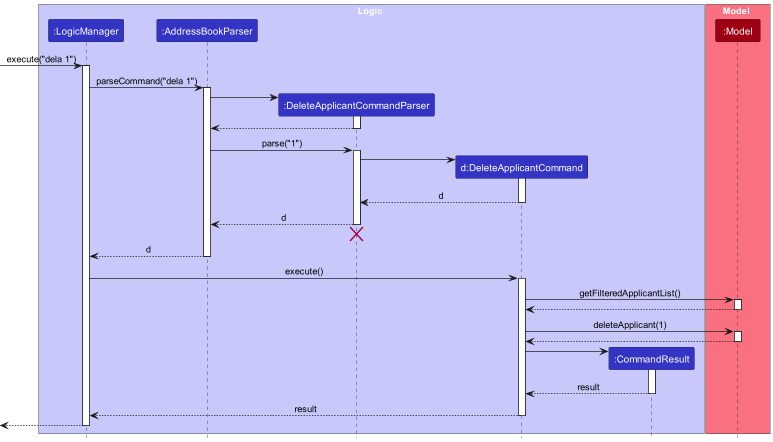

The diagram above was rendered by PlantUML. Its source (embedded in the PNG):
@startuml
!include style.puml
skinparam ArrowFontStyle plain

box Logic LOGIC_COLOR_T1
participant ":LogicManager" as LogicManager LOGIC_COLOR
participant ":AddressBookParser" as AddressBookParser LOGIC_COLOR
participant ":DeleteApplicantCommandParser" as DeleteApplicantCommandParser LOGIC_COLOR
participant "d:DeleteApplicantCommand" as DeleteApplicantCommand LOGIC_COLOR
participant ":CommandResult" as CommandResult LOGIC_COLOR
end box

box Model MODEL_COLOR_T1
participant ":Model" as Model MODEL_COLOR
end box

[-> LogicManager : execute("dela 1")
activate LogicManager

LogicManager -> AddressBookParser : parseCommand("dela 1")
activate AddressBookParser

create DeleteApplicantCommandParser
AddressBookParser -> DeleteApplicantCommandParser
activate DeleteApplicantCommandParser

DeleteApplicantCommandParser --> AddressBookParser
deactivate DeleteApplicantCommandParser

AddressBookParser -> DeleteApplicantCommandParser : parse("1")
activate DeleteApplicantCommandParser

create DeleteApplicantCommand
DeleteApplicantCommandParser -> DeleteApplicantCommand
activate DeleteApplicantCommand

DeleteApplicantCommand --> DeleteApplicantCommandParser : d
deactivate DeleteApplicantCommand

DeleteApplicantCommandParser --> AddressBookParser : d
deactivate DeleteApplicantCommandParser

'Hidden arrow to position the destroy marker below the end of the activation bar.
DeleteApplicantCommandParser -[hidden]-> AddressBookParser
destroy DeleteApplicantCommandParser

AddressBookParser --> LogicManager : d
deactivate AddressBookParser

LogicManager -> DeleteApplicantCommand : execute()
activate DeleteApplicantCommand

DeleteApplicantCommand -> Model : getFilteredApplicantList()
activate Model

Model --> DeleteApplicantCommand
deactivate Model

DeleteApplicantCommand -> Model : deleteApplicant(1)
activate Model

Model --> DeleteApplicantCommand
deactivate Model

create CommandResult
DeleteApplicantCommand -> CommandResult
activate CommandResult

CommandResult --> DeleteApplicantCommand : result
deactivate CommandResult

DeleteApplicantCommand --> LogicManager : result
deactivate DeleteApplicantCommand

[<--LogicManager
deactivate LogicManager
@enduml